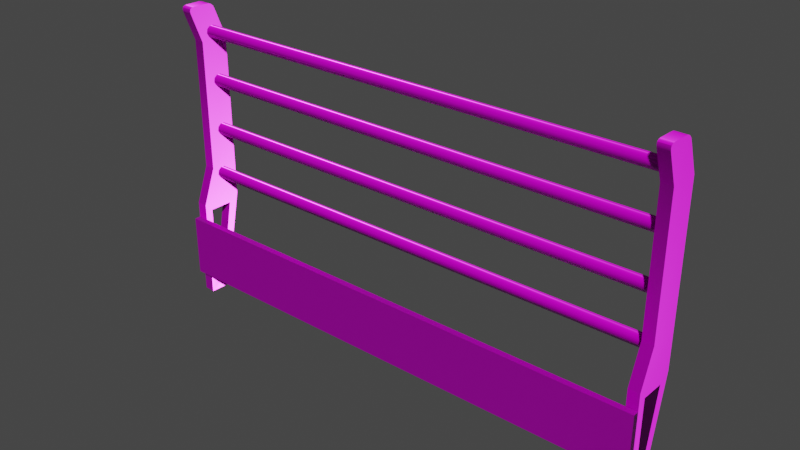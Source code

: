 # Source: Fence.blend  (saved by Blender 3.6.11; exported with 4.5.12 LTS)
import bpy
from mathutils import Matrix  # noqa: F401  (used for matrix-valued properties, if any)

bpy.ops.wm.read_factory_settings(use_empty=True)
scene = bpy.context.scene
scene.name = 'Scene'

# ---- collections
col_collection = bpy.data.collections.new('Collection'); scene.collection.children.link(col_collection)

# ---- images (referenced by path relative to the original .blend; pixels are not part of the script)
import os
ASSET_DIR = os.environ.get("B2B_ASSET_DIR", "")  # directory of the original .blend (textures are referenced by path, not embedded)
HERE = os.path.dirname(os.path.abspath(__file__))  # packed textures are extracted next to this script under _unpacked/

def load_image(name, relpath, width, height, colorspace="sRGB"):
    """Load a texture the original file referenced (path relative to the .blend, or extracted next to this script)."""
    p = next((c for c in (os.path.join(HERE, relpath), os.path.join(ASSET_DIR, relpath)) if relpath and os.path.exists(c)), "")
    if p:
        img = bpy.data.images.load(p, check_existing=True)
        img.name = name
    else:  # same state as the original file: an image datablock whose file is absent (Cycles renders it pink)
        img = bpy.data.images.new(name, width, height)
        img.source = "FILE"
        img.filepath = "//" + (relpath or name)
    img.colorspace_settings.name = colorspace
    return img
img_defaultmaterial_base_color_1001_png = load_image('DefaultMaterial_Base_color_1001.png', 'DefaultMaterial_Base_color_1001.png', 1024, 1024, 'sRGB')
img_defaultmaterial_normal_1001_png = load_image('DefaultMaterial_Normal_1001.png', 'DefaultMaterial_Normal_1001.png', 1024, 1024, 'Non-Color')
img_defaultmaterial_roughness_1001_png = load_image('DefaultMaterial_Roughness_1001.png', 'DefaultMaterial_Roughness_1001.png', 1024, 1024, 'Non-Color')
img_defaultmaterial_metallic_1001_png = load_image('DefaultMaterial_Metallic_1001.png', 'DefaultMaterial_Metallic_1001.png', 1024, 1024, 'Non-Color')

# ---- materials (node trees are filled in below, after node groups)
mat_fence = bpy.data.materials.new('Fence')
mat_fence.use_transparent_shadow = False

# ---- material node trees
mat_fence.use_nodes = True; mat_fence.node_tree.nodes.clear()
_N = mat_fence.node_tree.nodes; _L = mat_fence.node_tree.links
n0 = _N.new('ShaderNodeBsdfPrincipled'); n0.name = 'Principled BSDF'; n0.location = (10, 300)
n0.distribution = 'GGX'
n0.subsurface_method = 'RANDOM_WALK_SKIN'
n0.inputs[3].default_value = 1.45
n0.inputs[27].default_value = (0.0, 0.0, 0.0, 1.0)
n0.inputs[28].default_value = 1.0
n1 = _N.new('ShaderNodeOutputMaterial'); n1.name = 'Material Output'; n1.location = (300, 300)
n2 = _N.new('ShaderNodeNormalMap'); n2.name = 'Normal Map'; n2.location = (-300, -300)
n2.label = 'Normal/Map'
n3 = _N.new('ShaderNodeTexImage'); n3.name = 'Image Texture'; n3.location = (-300, 600)
n3.image = img_defaultmaterial_base_color_1001_png
n4 = _N.new('ShaderNodeTexImage'); n4.name = 'Image Texture.001'; n4.location = (-600, -900)
n4.image = img_defaultmaterial_normal_1001_png
n5 = _N.new('ShaderNodeTexImage'); n5.name = 'Image Texture.002'; n5.location = (-300, 300)
n5.image = img_defaultmaterial_roughness_1001_png
n6 = _N.new('ShaderNodeTexImage'); n6.name = 'Image Texture.003'; n6.location = (-300, 0)
n6.image = img_defaultmaterial_metallic_1001_png
_L.new(n0.outputs[0], n1.inputs[0])
_L.new(n2.outputs[0], n0.inputs[5])
_L.new(n3.outputs[0], n0.inputs[0])
_L.new(n4.outputs[0], n2.inputs[1])
_L.new(n5.outputs[0], n0.inputs[2])
_L.new(n6.outputs[0], n0.inputs[1])
n1.is_active_output = True

# ---- world
world_world = bpy.data.worlds.new('World'); scene.world = world_world
world_world.use_nodes = True; world_world.node_tree.nodes.clear()
_N = world_world.node_tree.nodes; _L = world_world.node_tree.links
n0 = _N.new('ShaderNodeOutputWorld'); n0.name = 'World Output'; n0.location = (300, 300)
n1 = _N.new('ShaderNodeBackground'); n1.name = 'Background'; n1.location = (10, 300)
n1.inputs[0].default_value = (0.05088, 0.05088, 0.05088, 1.0)
_L.new(n1.outputs[0], n0.inputs[0])
n0.is_active_output = True
world_world.color = (0.05088, 0.05088, 0.05088)
world_world.use_sun_shadow = False
world_world.sun_shadow_jitter_overblur = 0.0

# ---- meshes
me_mesh = bpy.data.meshes.new('Mesh')
me_mesh.from_pydata([(798.3, -50.89, -623.9), (835.0, -51.37, -623.9), (799.1, 18.44, -623.9), (835.9, 17.95, -623.9), (835.0, -51.37, -293.9), (798.3, -50.89, -293.9), (834.5, 86.18, -293.9), (797.7, 86.67, -293.9), (834.9, -25.77, -598.3), (835.8, -1.031, -598.3), (834.6, 51.65, -319.5), (835.1, -25.77, -319.5), (799.1, -0.5469, -598.3), (798.2, -25.29, -598.3), (798.3, -25.29, -319.5), (797.9, 52.13, -319.5), (797.4, -6.018, 257.3), (797.4, -6.018, -175.0), (834.1, -6.502, -175.0), (834.1, -6.502, 257.3), (834.5, 86.18, -175.0), (834.5, 86.18, 257.3), (797.7, 86.67, -175.0), (797.7, 86.67, 257.3), (-835.4, -84.84, -623.9), (-834.6, -15.51, -623.9), (-797.8, -15.99, -623.9), (-798.7, -85.32, -623.9), (-798.7, -85.32, -293.9), (-835.4, -84.84, -293.9), (-836.0, 52.72, -293.9), (-799.2, 52.24, -293.9), (-799.6, -40.45, -175.0), (-799.6, -40.45, 257.3), (-836.3, -39.96, 257.3), (-836.3, -39.96, -175.0), (-799.2, 52.24, -175.0), (-799.2, 52.24, 257.3), (-836.0, 52.72, -175.0), (-836.0, 52.72, 257.3), (-797.9, -34.98, -598.3), (-798.8, -59.72, -598.3), (-799.1, 17.71, -319.5), (-798.6, -59.72, -319.5), (-835.5, -59.23, -598.3), (-834.6, -34.49, -598.3), (-835.4, -59.23, -319.5), (-835.8, 18.19, -319.5), (798.3, -43.44, 371.0), (798.1, -43.11, 355.5), (798.2, -45.13, 364.5), (798.4, -28.85, 376.1), (798.3, -38.01, 374.9), (835.0, -43.92, 371.0), (835.1, -29.34, 376.1), (835.1, -38.49, 374.9), (834.9, -43.59, 355.5), (835.0, -45.62, 364.5), (835.4, 36.76, 371.0), (835.3, 48.22, 355.6), (835.3, 43.38, 364.6), (835.3, 18.25, 376.1), (835.4, 28.39, 374.9), (798.6, 37.25, 371.0), (798.6, 18.73, 376.1), (798.6, 28.87, 374.9), (798.5, 48.71, 355.6), (798.6, 43.86, 364.6), (-835.4, -77.38, 371.0), (-835.6, -77.05, 355.5), (-835.5, -79.08, 364.5), (-835.3, -62.8, 376.1), (-835.4, -71.95, 374.9), (-798.7, -77.86, 371.0), (-798.6, -63.28, 376.1), (-798.6, -72.44, 374.9), (-798.8, -77.54, 355.5), (-798.7, -79.56, 364.5), (-798.3, 2.816, 371.0), (-798.4, 14.28, 355.6), (-798.4, 9.428, 364.6), (-798.4, -15.7, 376.1), (-798.3, -5.559, 374.9), (-835.1, 3.299, 371.0), (-835.1, -15.21, 376.1), (-835.1, -5.076, 374.9), (-835.2, 14.76, 355.6), (-835.1, 9.912, 364.6), (800.2, 31.57, -219.0), (800.5, 18.71, -214.3), (800.6, 11.87, -202.5), (800.6, 14.25, -189.0), (800.4, 24.73, -180.2), (800.1, 38.4, -180.2), (799.9, 48.88, -189.0), (799.8, 51.26, -202.5), (800.0, 44.42, -214.3), (-799.4, -1.674, -219.0), (-799.2, -14.53, -214.3), (-799.0, -21.37, -202.5), (-799.1, -18.99, -189.0), (-799.3, -8.512, -180.2), (-799.6, 5.166, -180.2), (-799.8, 15.64, -189.0), (-799.8, 18.02, -202.5), (-799.7, 11.18, -214.3), (800.0, 45.17, -67.17), (800.2, 32.31, -62.49), (800.4, 25.47, -50.64), (800.3, 27.85, -37.17), (800.1, 38.33, -28.38), (799.8, 52.0, -28.38), (799.6, 62.48, -37.17), (799.5, 64.86, -50.64), (799.7, 58.02, -62.49), (-799.7, 11.93, -67.17), (-799.4, -0.9258, -62.49), (-799.3, -7.766, -50.64), (-799.3, -5.391, -37.17), (-799.6, 5.088, -28.38), (-799.8, 18.77, -28.38), (-800.1, 29.24, -37.17), (-800.1, 31.62, -50.64), (-800.0, 24.78, -62.49), (800.0, 45.17, 100.7), (800.2, 32.31, 105.4), (800.4, 25.47, 117.2), (800.3, 27.85, 130.7), (800.1, 38.33, 139.5), (799.8, 52.0, 139.5), (799.6, 62.48, 130.7), (799.5, 64.86, 117.2), (799.7, 58.02, 105.4), (-799.7, 11.93, 100.7), (-799.4, -0.9258, 105.4), (-799.3, -7.766, 117.2), (-799.3, -5.391, 130.7), (-799.6, 5.088, 139.5), (-799.8, 18.77, 139.5), (-800.1, 29.24, 130.7), (-800.1, 31.62, 117.2), (-800.0, 24.78, 105.4), (800.2, 31.57, 265.2), (800.5, 18.71, 269.9), (800.6, 11.87, 281.8), (800.6, 14.25, 295.2), (800.4, 24.73, 304.0), (800.1, 38.4, 304.0), (799.9, 48.88, 295.2), (799.8, 51.26, 281.8), (800.0, 44.42, 269.9), (-799.4, -1.674, 265.2), (-799.2, -14.53, 269.9), (-799.0, -21.37, 281.8), (-799.1, -18.99, 295.2), (-799.3, -8.512, 304.0), (-799.6, 5.166, 304.0), (-799.8, 15.64, 295.2), (-799.8, 18.02, 281.8), (-799.7, 11.18, 269.9), (836.0, -71.94, -549.6), (835.4, -51.95, -549.6), (-835.2, -105.4, -549.6), (-835.7, -85.45, -549.6), (836.0, -71.94, -347.3), (835.4, -51.95, -347.3), (-835.2, -105.4, -347.3), (-835.7, -85.45, -347.3)], [], [(0, 2, 3), (3, 1, 0), (51, 54, 61), (61, 64, 51), (1, 4, 5), (5, 0, 1), (2, 7, 6), (6, 3, 2), (19, 16, 17), (17, 18, 19), (21, 19, 18), (18, 20, 21), (23, 21, 20), (20, 22, 23), (16, 23, 22), (22, 17, 16), (1, 3, 9), (9, 8, 1), (3, 6, 10), (10, 9, 3), (6, 4, 11), (11, 10, 6), (4, 1, 8), (8, 11, 4), (2, 0, 13), (13, 12, 2), (0, 5, 14), (14, 13, 0), (5, 7, 15), (15, 14, 5), (7, 2, 12), (12, 15, 7), (8, 9, 12), (12, 13, 8), (9, 10, 15), (15, 12, 9), (10, 11, 14), (14, 15, 10), (11, 8, 13), (13, 14, 11), (19, 56, 49), (49, 16, 19), (5, 4, 18), (18, 17, 5), (59, 60, 58), (58, 62, 61), (61, 54, 55), (58, 61, 55), (55, 53, 57), (58, 55, 57), (57, 56, 19), (58, 57, 19), (59, 58, 19), (21, 59, 19), (4, 6, 20), (20, 18, 4), (66, 59, 21), (21, 23, 66), (6, 7, 22), (22, 20, 6), (49, 50, 48), (48, 52, 51), (51, 64, 65), (48, 51, 65), (65, 63, 67), (48, 65, 67), (67, 66, 23), (48, 67, 23), (49, 48, 23), (16, 49, 23), (7, 5, 17), (17, 22, 7), (24, 25, 26), (26, 27, 24), (71, 74, 81), (81, 84, 71), (27, 28, 29), (29, 24, 27), (25, 30, 31), (31, 26, 25), (33, 34, 35), (35, 32, 33), (37, 33, 32), (32, 36, 37), (39, 37, 36), (36, 38, 39), (34, 39, 38), (38, 35, 34), (27, 26, 40), (40, 41, 27), (26, 31, 42), (42, 40, 26), (31, 28, 43), (43, 42, 31), (28, 27, 41), (41, 43, 28), (25, 24, 44), (44, 45, 25), (24, 29, 46), (46, 44, 24), (29, 30, 47), (47, 46, 29), (30, 25, 45), (45, 47, 30), (41, 40, 45), (45, 44, 41), (40, 42, 47), (47, 45, 40), (42, 43, 46), (46, 47, 42), (43, 41, 44), (44, 46, 43), (33, 76, 69), (69, 34, 33), (29, 28, 32), (32, 35, 29), (79, 80, 78), (78, 82, 81), (81, 74, 75), (78, 81, 75), (75, 73, 77), (78, 75, 77), (77, 76, 33), (78, 77, 33), (79, 78, 33), (37, 79, 33), (28, 31, 36), (36, 32, 28), (86, 79, 37), (37, 39, 86), (31, 30, 38), (38, 36, 31), (69, 70, 68), (68, 72, 71), (71, 84, 85), (68, 71, 85), (85, 83, 87), (68, 85, 87), (87, 86, 39), (68, 87, 39), (69, 68, 39), (34, 69, 39), (30, 29, 35), (35, 38, 30), (54, 51, 52), (52, 55, 54), (55, 52, 48), (48, 53, 55), (64, 61, 62), (62, 65, 64), (65, 62, 58), (58, 63, 65), (49, 56, 57), (57, 50, 49), (50, 57, 53), (53, 48, 50), (59, 66, 67), (67, 60, 59), (60, 67, 63), (63, 58, 60), (74, 71, 72), (72, 75, 74), (75, 72, 68), (68, 73, 75), (84, 81, 82), (82, 85, 84), (85, 82, 78), (78, 83, 85), (69, 76, 77), (77, 70, 69), (70, 77, 73), (73, 68, 70), (79, 86, 87), (87, 80, 79), (80, 87, 83), (83, 78, 80), (95, 94, 93), (93, 92, 91), (91, 90, 89), (93, 91, 89), (95, 93, 89), (95, 89, 88), (96, 95, 88), (88, 89, 98), (98, 97, 88), (89, 90, 99), (99, 98, 89), (90, 91, 100), (100, 99, 90), (91, 92, 101), (101, 100, 91), (92, 93, 102), (102, 101, 92), (93, 94, 103), (103, 102, 93), (94, 95, 104), (104, 103, 94), (95, 96, 105), (105, 104, 95), (96, 88, 97), (97, 105, 96), (97, 98, 99), (99, 100, 101), (101, 102, 103), (99, 101, 103), (97, 99, 103), (97, 103, 104), (105, 97, 104), (113, 112, 111), (111, 110, 109), (109, 108, 107), (111, 109, 107), (113, 111, 107), (113, 107, 106), (114, 113, 106), (106, 107, 116), (116, 115, 106), (107, 108, 117), (117, 116, 107), (108, 109, 118), (118, 117, 108), (109, 110, 119), (119, 118, 109), (110, 111, 120), (120, 119, 110), (111, 112, 121), (121, 120, 111), (112, 113, 122), (122, 121, 112), (113, 114, 123), (123, 122, 113), (114, 106, 115), (115, 123, 114), (115, 116, 117), (117, 118, 119), (119, 120, 121), (117, 119, 121), (115, 117, 121), (115, 121, 122), (123, 115, 122), (131, 130, 129), (129, 128, 127), (127, 126, 125), (129, 127, 125), (131, 129, 125), (131, 125, 124), (132, 131, 124), (124, 125, 134), (134, 133, 124), (125, 126, 135), (135, 134, 125), (126, 127, 136), (136, 135, 126), (127, 128, 137), (137, 136, 127), (128, 129, 138), (138, 137, 128), (129, 130, 139), (139, 138, 129), (130, 131, 140), (140, 139, 130), (131, 132, 141), (141, 140, 131), (132, 124, 133), (133, 141, 132), (133, 134, 135), (135, 136, 137), (137, 138, 139), (135, 137, 139), (133, 135, 139), (133, 139, 140), (141, 133, 140), (149, 148, 147), (147, 146, 145), (145, 144, 143), (147, 145, 143), (149, 147, 143), (149, 143, 142), (150, 149, 142), (142, 143, 152), (152, 151, 142), (143, 144, 153), (153, 152, 143), (144, 145, 154), (154, 153, 144), (145, 146, 155), (155, 154, 145), (146, 147, 156), (156, 155, 146), (147, 148, 157), (157, 156, 147), (148, 149, 158), (158, 157, 148), (149, 150, 159), (159, 158, 149), (150, 142, 151), (151, 159, 150), (151, 152, 153), (153, 154, 155), (155, 156, 157), (153, 155, 157), (151, 153, 157), (151, 157, 158), (159, 151, 158), (160, 162, 163), (163, 161, 160), (164, 165, 167), (167, 166, 164), (160, 161, 165), (165, 164, 160), (161, 163, 167), (167, 165, 161), (163, 162, 166), (166, 167, 163), (162, 160, 164), (164, 166, 162)])
me_mesh.polygons.foreach_set('use_smooth', [True] * 316)
_k = set([(0, 1), (0, 2), (0, 5), (1, 3), (1, 4), (2, 3), (2, 7), (3, 6), (4, 18), (5, 17), (6, 20), (7, 22), (8, 9), (8, 11), (8, 13), (9, 10), (9, 12), (10, 11), (10, 15), (11, 14), (12, 13), (12, 15), (13, 14), (14, 15), (16, 17), (16, 49), (18, 19), (19, 56), (20, 21), (21, 59), (22, 23), (23, 66), (24, 25), (24, 27), (24, 29), (25, 26), (25, 30), (26, 27), (26, 31), (27, 28), (28, 32), (29, 35), (30, 38), (31, 36), (32, 33), (33, 76), (34, 35), (34, 69), (36, 37), (37, 79), (38, 39), (39, 86), (40, 41), (40, 42), (40, 45), (41, 43), (41, 44), (42, 43), (42, 47), (43, 46), (44, 45), (44, 46), (45, 47), (46, 47), (48, 50), (48, 52), (48, 53), (49, 50), (51, 52), (51, 64), (53, 55), (53, 57), (54, 55), (54, 61), (56, 57), (58, 60), (58, 62), (59, 60), (61, 62), (63, 65), (63, 67), (64, 65), (66, 67), (68, 70), (68, 72), (68, 73), (69, 70), (71, 72), (71, 84), (73, 75), (73, 77), (74, 75), (74, 81), (76, 77), (78, 80), (78, 82), (79, 80), (81, 82), (83, 85), (83, 87), (84, 85), (86, 87), (88, 89), (88, 96), (89, 90), (90, 91), (91, 92), (92, 93), (93, 94), (94, 95), (95, 96), (97, 98), (97, 105), (98, 99), (99, 100), (100, 101), (101, 102), (102, 103), (103, 104), (104, 105), (106, 107), (106, 114), (107, 108), (108, 109), (109, 110), (110, 111), (111, 112), (112, 113), (113, 114), (115, 116), (115, 123), (116, 117), (117, 118), (118, 119), (119, 120), (120, 121), (121, 122), (122, 123), (124, 125), (124, 132), (125, 126), (126, 127), (127, 128), (128, 129), (129, 130), (130, 131), (131, 132), (133, 134), (133, 141), (134, 135), (135, 136), (136, 137), (137, 138), (138, 139), (139, 140), (140, 141), (142, 143), (142, 150), (143, 144), (144, 145), (145, 146), (146, 147), (147, 148), (148, 149), (149, 150), (151, 152), (151, 159), (152, 153), (153, 154), (154, 155), (155, 156), (156, 157), (157, 158), (158, 159), (160, 161), (160, 162), (160, 164), (161, 163), (161, 165), (162, 163), (162, 166), (163, 167), (164, 165), (164, 166), (165, 167), (166, 167)])
me_mesh.attributes.new('sharp_edge', 'BOOLEAN', 'EDGE').data.foreach_set('value', [ (min(e.vertices), max(e.vertices)) in _k for e in me_mesh.edges])
_uv = me_mesh.uv_layers.new(name='UVChannel_1')
_uv.uv.foreach_set('vector', [0.02497, 0.8463, 0.02539, 0.8121, 0.04351, 0.8124, 0.04351, 0.8124, 0.04309, 0.8466, 0.02497, 0.8463, 0.9223, 0.2364, 0.9407, 0.2362, 0.9408, 0.26, 0.9408, 0.26, 0.9224, 0.2603, 0.9223, 0.2364, 0.9941, 0.004579, 0.9941, 0.1694, 0.9758, 0.1694, 0.9758, 0.1694, 0.9758, 0.004579, 0.9941, 0.004579, 0.5393, 0.5246, 0.3744, 0.5253, 0.3744, 0.507, 0.3744, 0.507, 0.5393, 0.5062, 0.5393, 0.5246, 0.9936, 0.4447, 0.9753, 0.4447, 0.9753, 0.2288, 0.9753, 0.2288, 0.9936, 0.2288, 0.9936, 0.4447, 0.8733, 0.05914, 0.919, 0.05914, 0.919, 0.2723, 0.919, 0.2723, 0.8733, 0.2723, 0.8733, 0.05914, 0.09899, 0.5253, 0.09899, 0.507, 0.315, 0.507, 0.315, 0.507, 0.315, 0.5253, 0.09899, 0.5253, 0.7935, 0.5649, 0.8392, 0.5649, 0.8392, 0.7781, 0.8392, 0.7781, 0.7935, 0.7781, 0.7935, 0.5649, 0.9412, 0.4938, 0.907, 0.4938, 0.9163, 0.4811, 0.9163, 0.4811, 0.9285, 0.4811, 0.9412, 0.4938, 0.907, 0.4938, 0.8733, 0.331, 0.8904, 0.3436, 0.8904, 0.3436, 0.9163, 0.4811, 0.907, 0.4938, 0.8733, 0.331, 0.9412, 0.331, 0.9285, 0.3436, 0.9285, 0.3436, 0.8904, 0.3436, 0.8733, 0.331, 0.9412, 0.331, 0.9412, 0.4938, 0.9285, 0.4811, 0.9285, 0.4811, 0.9285, 0.3436, 0.9412, 0.331, 0.8055, 0.9995, 0.7714, 0.9995, 0.784, 0.9869, 0.784, 0.9869, 0.7962, 0.9869, 0.8055, 0.9995, 0.7714, 0.9995, 0.7714, 0.8367, 0.784, 0.8494, 0.784, 0.8494, 0.784, 0.9869, 0.7714, 0.9995, 0.7714, 0.8367, 0.8392, 0.8367, 0.8222, 0.8494, 0.8222, 0.8494, 0.784, 0.8494, 0.7714, 0.8367, 0.8392, 0.8367, 0.8055, 0.9995, 0.7962, 0.9869, 0.7962, 0.9869, 0.8222, 0.8494, 0.8392, 0.8367, 0.1312, 0.9934, 0.119, 0.9939, 0.1188, 0.9757, 0.1188, 0.9757, 0.131, 0.9753, 0.1312, 0.9934, 0.185, 0.5661, 0.04536, 0.5654, 0.04536, 0.547, 0.04536, 0.547, 0.185, 0.5477, 0.185, 0.5661, 0.2345, 0.5652, 0.1963, 0.5654, 0.1965, 0.5473, 0.1965, 0.5473, 0.2347, 0.547, 0.2345, 0.5652, 0.02497, 0.9945, 0.02505, 0.857, 0.04317, 0.857, 0.04317, 0.857, 0.04309, 0.9945, 0.02497, 0.9945, 0.9936, 0.4447, 0.994, 0.4938, 0.9757, 0.4938, 0.9757, 0.4938, 0.9753, 0.4447, 0.9936, 0.4447, 0.9758, 0.1694, 0.9941, 0.1694, 0.9936, 0.2288, 0.9936, 0.2288, 0.9753, 0.2288, 0.9758, 0.1694, 0.892, 0.01064, 0.8944, 0.006204, 0.8977, 0.003035, 0.8977, 0.003035, 0.9018, 0.001134, 0.9068, 0.0005001, 0.9068, 0.0005001, 0.9303, 0.0005001, 0.9348, 0.001136, 0.8977, 0.003035, 0.9068, 0.0005001, 0.9348, 0.001136, 0.9348, 0.001136, 0.9375, 0.003043, 0.9383, 0.006221, 0.8977, 0.003035, 0.9348, 0.001136, 0.9383, 0.006221, 0.9383, 0.006221, 0.9373, 0.01067, 0.919, 0.05914, 0.8977, 0.003035, 0.9383, 0.006221, 0.919, 0.05914, 0.892, 0.01064, 0.8977, 0.003035, 0.919, 0.05914, 0.8733, 0.05914, 0.892, 0.01064, 0.919, 0.05914, 0.9412, 0.331, 0.8733, 0.331, 0.8733, 0.2723, 0.8733, 0.2723, 0.919, 0.2723, 0.9412, 0.331, 0.04986, 0.5249, 0.04986, 0.5066, 0.09899, 0.507, 0.09899, 0.507, 0.09899, 0.5253, 0.04986, 0.5249, 0.3744, 0.507, 0.3744, 0.5253, 0.315, 0.5253, 0.315, 0.5253, 0.315, 0.507, 0.3744, 0.507, 0.7752, 0.5164, 0.7742, 0.512, 0.775, 0.5088, 0.775, 0.5088, 0.7777, 0.5069, 0.7822, 0.5062, 0.7822, 0.5062, 0.8057, 0.5062, 0.8107, 0.5069, 0.775, 0.5088, 0.7822, 0.5062, 0.8107, 0.5069, 0.8107, 0.5069, 0.8148, 0.5088, 0.8181, 0.512, 0.775, 0.5088, 0.8107, 0.5069, 0.8181, 0.512, 0.8181, 0.512, 0.8205, 0.5164, 0.8392, 0.5649, 0.775, 0.5088, 0.8181, 0.512, 0.8392, 0.5649, 0.7752, 0.5164, 0.775, 0.5088, 0.8392, 0.5649, 0.7935, 0.5649, 0.7752, 0.5164, 0.8392, 0.5649, 0.8392, 0.8367, 0.7714, 0.8367, 0.7935, 0.7781, 0.7935, 0.7781, 0.8392, 0.7781, 0.8392, 0.8367, 0.2455, 0.547, 0.2796, 0.5474, 0.2794, 0.5656, 0.2794, 0.5656, 0.2452, 0.5652, 0.2455, 0.547, 0.07805, 0.9584, 0.09646, 0.9581, 0.09656, 0.982, 0.09656, 0.982, 0.07815, 0.9822, 0.07805, 0.9584, 0.9656, 0.004579, 0.9656, 0.1694, 0.9472, 0.1694, 0.9472, 0.1694, 0.9472, 0.004579, 0.9656, 0.004579, 0.5393, 0.545, 0.3744, 0.5457, 0.3744, 0.5273, 0.3744, 0.5273, 0.5393, 0.5266, 0.5393, 0.545, 0.9651, 0.4447, 0.9467, 0.4447, 0.9467, 0.2288, 0.9467, 0.2288, 0.9651, 0.2288, 0.9651, 0.4447, 0.8488, 0.5567, 0.8946, 0.5567, 0.8946, 0.7699, 0.8946, 0.7699, 0.8488, 0.7699, 0.8488, 0.5567, 0.09899, 0.5457, 0.09899, 0.5273, 0.315, 0.5273, 0.315, 0.5273, 0.315, 0.5457, 0.09899, 0.5457, 0.9721, 0.9409, 0.9263, 0.9409, 0.9263, 0.7277, 0.9263, 0.7277, 0.9721, 0.7277, 0.9721, 0.9409, 0.9167, 0.9913, 0.8825, 0.9913, 0.8919, 0.9787, 0.8919, 0.9787, 0.9041, 0.9787, 0.9167, 0.9913, 0.8825, 0.9913, 0.8488, 0.8286, 0.8659, 0.8412, 0.8659, 0.8412, 0.8919, 0.9787, 0.8825, 0.9913, 0.8488, 0.8286, 0.9167, 0.8286, 0.9041, 0.8412, 0.9041, 0.8412, 0.8659, 0.8412, 0.8488, 0.8286, 0.9167, 0.8286, 0.9167, 0.9913, 0.9041, 0.9787, 0.9041, 0.9787, 0.9041, 0.8412, 0.9167, 0.8286, 0.96, 0.5062, 0.9942, 0.5062, 0.9816, 0.5189, 0.9816, 0.5189, 0.9694, 0.5189, 0.96, 0.5062, 0.9942, 0.5062, 0.9942, 0.669, 0.9816, 0.6564, 0.9816, 0.6564, 0.9816, 0.5189, 0.9942, 0.5062, 0.9942, 0.669, 0.9263, 0.669, 0.9434, 0.6564, 0.9434, 0.6564, 0.9816, 0.6564, 0.9942, 0.669, 0.9263, 0.669, 0.96, 0.5062, 0.9694, 0.5189, 0.9694, 0.5189, 0.9434, 0.6564, 0.9263, 0.669, 0.0782, 0.8547, 0.066, 0.8552, 0.06576, 0.8371, 0.06576, 0.8371, 0.07796, 0.8366, 0.0782, 0.8547, 0.9413, 0.05352, 0.9407, 0.1932, 0.9223, 0.1932, 0.9223, 0.1932, 0.9229, 0.05352, 0.9413, 0.05352, 0.09612, 0.9021, 0.09635, 0.9403, 0.07823, 0.9401, 0.07823, 0.9401, 0.07799, 0.9019, 0.09612, 0.9021, 0.04536, 0.9945, 0.04544, 0.857, 0.06356, 0.857, 0.06356, 0.857, 0.06349, 0.9945, 0.04536, 0.9945, 0.9651, 0.4447, 0.9655, 0.4938, 0.9471, 0.4938, 0.9471, 0.4938, 0.9467, 0.4447, 0.9651, 0.4447, 0.9472, 0.1694, 0.9656, 0.1694, 0.9651, 0.2288, 0.9651, 0.2288, 0.9467, 0.2288, 0.9472, 0.1694, 0.8676, 0.5082, 0.87, 0.5038, 0.8732, 0.5006, 0.8732, 0.5006, 0.8774, 0.4987, 0.8824, 0.4981, 0.8824, 0.4981, 0.9058, 0.4981, 0.9103, 0.4987, 0.8732, 0.5006, 0.8824, 0.4981, 0.9103, 0.4987, 0.9103, 0.4987, 0.913, 0.5006, 0.9139, 0.5038, 0.8732, 0.5006, 0.9103, 0.4987, 0.9139, 0.5038, 0.9139, 0.5038, 0.9129, 0.5083, 0.8946, 0.5567, 0.8732, 0.5006, 0.9139, 0.5038, 0.8946, 0.5567, 0.8676, 0.5082, 0.8732, 0.5006, 0.8946, 0.5567, 0.8488, 0.5567, 0.8676, 0.5082, 0.8946, 0.5567, 0.9167, 0.8286, 0.8488, 0.8286, 0.8488, 0.7699, 0.8488, 0.7699, 0.8946, 0.7699, 0.9167, 0.8286, 0.04986, 0.5453, 0.04986, 0.527, 0.09899, 0.5273, 0.09899, 0.5273, 0.09899, 0.5457, 0.04986, 0.5453, 0.3744, 0.5273, 0.3744, 0.5457, 0.315, 0.5457, 0.315, 0.5457, 0.315, 0.5273, 0.3744, 0.5273, 0.9904, 0.9893, 0.9914, 0.9938, 0.9905, 0.997, 0.9905, 0.997, 0.9878, 0.9989, 0.9833, 0.9995, 0.9833, 0.9995, 0.9598, 0.9995, 0.9548, 0.9989, 0.9905, 0.997, 0.9833, 0.9995, 0.9548, 0.9989, 0.9548, 0.9989, 0.9507, 0.997, 0.9475, 0.9938, 0.9905, 0.997, 0.9548, 0.9989, 0.9475, 0.9938, 0.9475, 0.9938, 0.9451, 0.9894, 0.9263, 0.9409, 0.9905, 0.997, 0.9475, 0.9938, 0.9263, 0.9409, 0.9904, 0.9893, 0.9905, 0.997, 0.9263, 0.9409, 0.9721, 0.9409, 0.9904, 0.9893, 0.9263, 0.9409, 0.9263, 0.669, 0.9942, 0.669, 0.9721, 0.7277, 0.9721, 0.7277, 0.9263, 0.7277, 0.9263, 0.669, 0.9407, 0.2362, 0.9223, 0.2364, 0.9223, 0.2319, 0.9223, 0.2319, 0.9407, 0.2316, 0.9407, 0.2362, 0.9407, 0.2316, 0.9223, 0.2319, 0.9223, 0.2291, 0.9223, 0.2291, 0.9407, 0.2289, 0.9407, 0.2316, 0.9224, 0.2603, 0.9408, 0.26, 0.9408, 0.2651, 0.9408, 0.2651, 0.9224, 0.2654, 0.9224, 0.2603, 0.9224, 0.2654, 0.9408, 0.2651, 0.9408, 0.2693, 0.9408, 0.2693, 0.9224, 0.2696, 0.9224, 0.2654, 0.9757, 0.4938, 0.994, 0.4938, 0.9941, 0.4983, 0.9941, 0.4983, 0.9757, 0.4983, 0.9757, 0.4938, 0.9757, 0.4983, 0.9941, 0.4983, 0.9941, 0.5015, 0.9941, 0.5015, 0.9757, 0.5015, 0.9757, 0.4983, 0.04986, 0.5066, 0.04986, 0.5249, 0.04536, 0.5249, 0.04536, 0.5249, 0.04536, 0.5065, 0.04986, 0.5066, 0.9408, 0.2726, 0.9224, 0.2729, 0.9224, 0.2696, 0.9224, 0.2696, 0.9408, 0.2693, 0.9408, 0.2726, 0.09646, 0.9581, 0.07805, 0.9584, 0.07802, 0.9538, 0.07802, 0.9538, 0.09643, 0.9535, 0.09646, 0.9581, 0.09643, 0.9535, 0.07802, 0.9538, 0.07799, 0.9511, 0.07799, 0.9511, 0.0964, 0.9508, 0.09643, 0.9535, 0.07815, 0.9822, 0.09656, 0.982, 0.09657, 0.987, 0.09657, 0.987, 0.07816, 0.9873, 0.07815, 0.9822, 0.07816, 0.9873, 0.09657, 0.987, 0.09657, 0.9912, 0.09657, 0.9912, 0.07816, 0.9915, 0.07816, 0.9873, 0.9471, 0.4938, 0.9655, 0.4938, 0.9655, 0.4983, 0.9655, 0.4983, 0.9472, 0.4983, 0.9471, 0.4938, 0.9472, 0.4983, 0.9655, 0.4983, 0.9655, 0.5015, 0.9655, 0.5015, 0.9472, 0.5015, 0.9472, 0.4983, 0.04986, 0.527, 0.04986, 0.5453, 0.04536, 0.5453, 0.04536, 0.5453, 0.04536, 0.5269, 0.04986, 0.527, 0.09655, 0.9945, 0.07814, 0.9948, 0.07816, 0.9915, 0.07816, 0.9915, 0.09657, 0.9912, 0.09655, 0.9945, 0.3381, 0.5552, 0.3369, 0.5618, 0.3317, 0.5662, 0.3317, 0.5662, 0.325, 0.5662, 0.3198, 0.5618, 0.3198, 0.5618, 0.3186, 0.5552, 0.322, 0.5493, 0.3317, 0.5662, 0.3198, 0.5618, 0.322, 0.5493, 0.3381, 0.5552, 0.3317, 0.5662, 0.322, 0.5493, 0.3381, 0.5552, 0.322, 0.5493, 0.3283, 0.547, 0.3347, 0.5493, 0.3381, 0.5552, 0.3283, 0.547, 0.835, 0.4666, 0.8349, 0.473, 0.04536, 0.4618, 0.04536, 0.4618, 0.04545, 0.4555, 0.835, 0.4666, 0.8351, 0.4002, 0.8351, 0.4061, 0.04543, 0.4061, 0.04543, 0.4061, 0.04536, 0.4002, 0.8351, 0.4002, 0.8351, 0.4061, 0.8351, 0.4127, 0.04541, 0.4127, 0.04541, 0.4127, 0.04543, 0.4061, 0.8351, 0.4061, 0.8358, 0.282, 0.8357, 0.2872, 0.04561, 0.2708, 0.04561, 0.2708, 0.04572, 0.2656, 0.8358, 0.282, 0.8357, 0.2872, 0.8355, 0.294, 0.04547, 0.2775, 0.04547, 0.2775, 0.04561, 0.2708, 0.8357, 0.2872, 0.8355, 0.294, 0.8354, 0.2991, 0.04536, 0.2827, 0.04536, 0.2827, 0.04547, 0.2775, 0.8355, 0.294, 0.04541, 0.3638, 0.04543, 0.3571, 0.8351, 0.3571, 0.8351, 0.3571, 0.8351, 0.3638, 0.04541, 0.3638, 0.04543, 0.3571, 0.04536, 0.3513, 0.8351, 0.3513, 0.8351, 0.3513, 0.8351, 0.3571, 0.04543, 0.3571, 0.8351, 0.4603, 0.835, 0.4666, 0.04545, 0.4555, 0.04545, 0.4555, 0.04554, 0.4491, 0.8351, 0.4603, 0.1081, 0.9182, 0.1144, 0.9205, 0.1178, 0.9263, 0.1178, 0.9263, 0.1166, 0.933, 0.1115, 0.9373, 0.1115, 0.9373, 0.1047, 0.9373, 0.09956, 0.933, 0.1178, 0.9263, 0.1115, 0.9373, 0.09956, 0.933, 0.1081, 0.9182, 0.1178, 0.9263, 0.09956, 0.933, 0.1081, 0.9182, 0.09956, 0.933, 0.09839, 0.9263, 0.1018, 0.9205, 0.1081, 0.9182, 0.09839, 0.9263, 0.3095, 0.5552, 0.3083, 0.5618, 0.3032, 0.5662, 0.3032, 0.5662, 0.2964, 0.5662, 0.2913, 0.5618, 0.2913, 0.5618, 0.2901, 0.5552, 0.2935, 0.5493, 0.3032, 0.5662, 0.2913, 0.5618, 0.2935, 0.5493, 0.3095, 0.5552, 0.3032, 0.5662, 0.2935, 0.5493, 0.3095, 0.5552, 0.2935, 0.5493, 0.2998, 0.547, 0.3061, 0.5493, 0.3095, 0.5552, 0.2998, 0.547, 0.835, 0.483, 0.8349, 0.4893, 0.04536, 0.4781, 0.04536, 0.4781, 0.04545, 0.4718, 0.835, 0.483, 0.8351, 0.3676, 0.8351, 0.3734, 0.04543, 0.3734, 0.04543, 0.3734, 0.04536, 0.3676, 0.8351, 0.3676, 0.8351, 0.3734, 0.8351, 0.3801, 0.04541, 0.3801, 0.04541, 0.3801, 0.04543, 0.3734, 0.8351, 0.3734, 0.8358, 0.2208, 0.8357, 0.226, 0.04561, 0.2096, 0.04561, 0.2096, 0.04572, 0.2044, 0.8358, 0.2208, 0.8357, 0.226, 0.8355, 0.2328, 0.04547, 0.2164, 0.04547, 0.2164, 0.04561, 0.2096, 0.8357, 0.226, 0.8355, 0.2328, 0.8354, 0.238, 0.04536, 0.2215, 0.04536, 0.2215, 0.04547, 0.2164, 0.8355, 0.2328, 0.04541, 0.3474, 0.04543, 0.3408, 0.8351, 0.3408, 0.8351, 0.3408, 0.8351, 0.3474, 0.04541, 0.3474, 0.04543, 0.3408, 0.04536, 0.3349, 0.8351, 0.3349, 0.8351, 0.3349, 0.8351, 0.3408, 0.04543, 0.3408, 0.8351, 0.4766, 0.835, 0.483, 0.04545, 0.4718, 0.04545, 0.4718, 0.04554, 0.4655, 0.8351, 0.4766, 0.05508, 0.8285, 0.06142, 0.8308, 0.06479, 0.8366, 0.06479, 0.8366, 0.06362, 0.8433, 0.05845, 0.8476, 0.05845, 0.8476, 0.0517, 0.8476, 0.04654, 0.8433, 0.06479, 0.8366, 0.05845, 0.8476, 0.04654, 0.8433, 0.05508, 0.8285, 0.06479, 0.8366, 0.04654, 0.8433, 0.05508, 0.8285, 0.04654, 0.8433, 0.04536, 0.8366, 0.04874, 0.8308, 0.05508, 0.8285, 0.04536, 0.8366, 0.1178, 0.9834, 0.1166, 0.9901, 0.1115, 0.9944, 0.1115, 0.9944, 0.1047, 0.9944, 0.09956, 0.9901, 0.09956, 0.9901, 0.09839, 0.9834, 0.1018, 0.9776, 0.1115, 0.9944, 0.09956, 0.9901, 0.1018, 0.9776, 0.1178, 0.9834, 0.1115, 0.9944, 0.1018, 0.9776, 0.1178, 0.9834, 0.1018, 0.9776, 0.1081, 0.9753, 0.1144, 0.9776, 0.1178, 0.9834, 0.1081, 0.9753, 0.835, 0.4503, 0.8349, 0.4567, 0.04536, 0.4455, 0.04536, 0.4455, 0.04545, 0.4392, 0.835, 0.4503, 0.8351, 0.3023, 0.8351, 0.3082, 0.04543, 0.3082, 0.04543, 0.3082, 0.04536, 0.3023, 0.8351, 0.3023, 0.8351, 0.3082, 0.8351, 0.3148, 0.04541, 0.3148, 0.04541, 0.3148, 0.04543, 0.3082, 0.8351, 0.3082, 0.8358, 0.2412, 0.8357, 0.2464, 0.04561, 0.23, 0.04561, 0.23, 0.04572, 0.2248, 0.8358, 0.2412, 0.8357, 0.2464, 0.8355, 0.2532, 0.04547, 0.2368, 0.04547, 0.2368, 0.04561, 0.23, 0.8357, 0.2464, 0.8355, 0.2532, 0.8354, 0.2583, 0.04536, 0.2419, 0.04536, 0.2419, 0.04547, 0.2368, 0.8355, 0.2532, 0.04541, 0.429, 0.04543, 0.4224, 0.8351, 0.4224, 0.8351, 0.4224, 0.8351, 0.429, 0.04541, 0.429, 0.04543, 0.4224, 0.04536, 0.4165, 0.8351, 0.4165, 0.8351, 0.4165, 0.8351, 0.4224, 0.04543, 0.4224, 0.8351, 0.444, 0.835, 0.4503, 0.04545, 0.4392, 0.04545, 0.4392, 0.04554, 0.4328, 0.8351, 0.444, 0.1081, 0.9467, 0.1144, 0.949, 0.1178, 0.9549, 0.1178, 0.9549, 0.1166, 0.9615, 0.1115, 0.9659, 0.1115, 0.9659, 0.1047, 0.9659, 0.09956, 0.9615, 0.1178, 0.9549, 0.1115, 0.9659, 0.09956, 0.9615, 0.1081, 0.9467, 0.1178, 0.9549, 0.09956, 0.9615, 0.1081, 0.9467, 0.09956, 0.9615, 0.09839, 0.9549, 0.1018, 0.949, 0.1081, 0.9467, 0.09839, 0.9549, 0.08519, 0.8733, 0.08401, 0.88, 0.07885, 0.8843, 0.07885, 0.8843, 0.0721, 0.8843, 0.06693, 0.88, 0.06693, 0.88, 0.06576, 0.8733, 0.06913, 0.8675, 0.07885, 0.8843, 0.06693, 0.88, 0.06913, 0.8675, 0.08519, 0.8733, 0.07885, 0.8843, 0.06913, 0.8675, 0.08519, 0.8733, 0.06913, 0.8675, 0.07547, 0.8652, 0.08181, 0.8675, 0.08519, 0.8733, 0.07547, 0.8652, 0.835, 0.4993, 0.8349, 0.5056, 0.04536, 0.4945, 0.04536, 0.4945, 0.04545, 0.4881, 0.835, 0.4993, 0.8351, 0.3186, 0.8351, 0.3245, 0.04543, 0.3245, 0.04543, 0.3245, 0.04536, 0.3186, 0.8351, 0.3186, 0.8351, 0.3245, 0.8351, 0.3311, 0.04541, 0.3311, 0.04541, 0.3311, 0.04543, 0.3245, 0.8351, 0.3245, 0.8358, 0.2616, 0.8357, 0.2668, 0.04561, 0.2504, 0.04561, 0.2504, 0.04572, 0.2452, 0.8358, 0.2616, 0.8357, 0.2668, 0.8355, 0.2736, 0.04547, 0.2571, 0.04547, 0.2571, 0.04561, 0.2504, 0.8357, 0.2668, 0.8355, 0.2736, 0.8354, 0.2787, 0.04536, 0.2623, 0.04536, 0.2623, 0.04547, 0.2571, 0.8355, 0.2736, 0.04541, 0.3964, 0.04543, 0.3897, 0.8351, 0.3897, 0.8351, 0.3897, 0.8351, 0.3964, 0.04541, 0.3964, 0.04543, 0.3897, 0.04536, 0.3839, 0.8351, 0.3839, 0.8351, 0.3839, 0.8351, 0.3897, 0.04543, 0.3897, 0.8351, 0.4929, 0.835, 0.4993, 0.04545, 0.4881, 0.04545, 0.4881, 0.04554, 0.4818, 0.8351, 0.4929, 0.3663, 0.5567, 0.364, 0.5631, 0.3582, 0.5665, 0.3582, 0.5665, 0.3515, 0.5653, 0.3472, 0.5601, 0.3472, 0.5601, 0.3472, 0.5534, 0.3515, 0.5482, 0.3582, 0.5665, 0.3472, 0.5601, 0.3515, 0.5482, 0.3663, 0.5567, 0.3582, 0.5665, 0.3515, 0.5482, 0.3663, 0.5567, 0.3515, 0.5482, 0.3582, 0.547, 0.364, 0.5504, 0.3663, 0.5567, 0.3582, 0.547, 0.01274, 0.9268, 0.02499, 0.1025, 0.03485, 0.1026, 0.03485, 0.1026, 0.0226, 0.9269, 0.01274, 0.9268, 0.01036, 0.8291, 0.0005, 0.8289, 0.01702, 0.004579, 0.01702, 0.004579, 0.02688, 0.004836, 0.01036, 0.8291, 0.06576, 0.8937, 0.07562, 0.8937, 0.07562, 0.9935, 0.07562, 0.9935, 0.06576, 0.9935, 0.06576, 0.8937, 0.03721, 0.0005, 0.8616, 0.0005002, 0.8616, 0.1003, 0.8616, 0.1003, 0.03721, 0.1003, 0.03721, 0.0005, 0.8366, 0.8529, 0.8465, 0.8529, 0.8465, 0.9527, 0.8465, 0.9527, 0.8366, 0.9527, 0.8366, 0.8529, 0.04536, 0.1025, 0.8698, 0.1025, 0.8698, 0.2023, 0.8698, 0.2023, 0.04536, 0.2023, 0.04536, 0.1025])
me_mesh.materials.append(mat_fence)
me_mesh.update()
me_mesh.normals_split_custom_set([tuple(v) for v in zip(*[iter([7.367e-07, 0.0, -1.0, -1.941e-06, 0.0, -1.0, -7.367e-07, 0.0, -1.0, -7.367e-07, 0.0, -1.0, 1.941e-06, 0.0, -1.0, 7.367e-07, 0.0, -1.0, -0.0009157, -0.0695, 0.9976, -0.0009232, -0.07025, 0.9975, 0.0008225, 0.06263, 0.998, 0.0008225, 0.06263, 0.998, 0.0008351, 0.06338, 0.998, -0.0009157, -0.0695, 0.9976, -0.01313, -0.9999, 0.0, -0.01292, -0.9838, 0.1787, -0.01292, -0.9836, 0.1801, -0.01292, -0.9836, 0.1801, -0.01313, -0.9999, 0.0, -0.01313, -0.9999, 0.0, 0.01286, 0.9792, -0.2024, 0.01311, 0.9947, -0.1015, 0.01311, 0.9947, -0.102, 0.01311, 0.9947, -0.102, 0.01286, 0.9792, -0.2024, 0.01286, 0.9792, -0.2024, -0.01296, -0.9836, -0.1801, -0.01297, -0.9838, -0.1787, -0.01297, -0.9838, 0.1787, -0.01297, -0.9838, 0.1787, -0.01296, -0.9836, 0.1801, -0.01296, -0.9836, -0.1801, 1.0, -0.003877, -0.004127, 1.0, -0.003934, -0.005224, 1.0, -0.003878, 0.005132, 1.0, -0.003878, 0.005132, 1.0, -0.001681, 0.002111, 1.0, -0.003877, -0.004127, 0.01296, 0.9831, 0.1824, 0.01295, 0.9829, 0.1838, 0.01318, 0.9999, 0.0, 0.01318, 0.9999, 0.0, 0.01318, 0.9999, 0.0, 0.01296, 0.9831, 0.1824, -1.0, 0.003888, 0.005137, -1.0, 0.003936, 0.004094, -1.0, 0.003888, 0.0, -1.0, 0.003888, 0.0, -1.0, 0.001537, -0.001833, -1.0, 0.003888, 0.005137, 0.9999, -0.008811, 0.006152, 1.0, -0.005107, -0.002005, 1.0, -0.007008, 0.0035, 1.0, -0.007008, 0.0035, 0.9996, -0.01637, 0.02081, 0.9999, -0.008811, 0.006152, 1.0, -0.005107, -0.002005, 1.0, 0.003584, 0.001001, 1.0, 0.003515, 0.0004153, 1.0, 0.003515, 0.0004153, 1.0, -0.007008, 0.0035, 1.0, -0.005107, -0.002005, 1.0, 0.003584, 0.001001, 1.0, 0.001235, 0.00306, 1.0, 0.001279, 0.002035, 1.0, 0.001279, 0.002035, 1.0, 0.003515, 0.0004153, 1.0, 0.003584, 0.001001, 1.0, 0.001235, 0.00306, 0.9999, -0.008811, 0.006152, 0.9996, -0.01637, 0.02081, 0.9996, -0.01637, 0.02081, 1.0, 0.001279, 0.002035, 1.0, 0.001235, 0.00306, -0.9999, 0.01076, -0.0009007, -1.0, 0.003898, -0.008127, -1.0, 0.006357, -0.003319, -1.0, 0.006357, -0.003319, -0.9998, 0.01673, 0.01066, -0.9999, 0.01076, -0.0009007, -1.0, 0.003898, -0.008127, -1.0, -0.003011, -0.004124, -1.0, -0.002542, -0.003679, -1.0, -0.002542, -0.003679, -1.0, 0.006357, -0.003319, -1.0, 0.003898, -0.008127, -1.0, -0.003011, -0.004124, -1.0, -0.001509, -0.002896, -1.0, -0.002499, -0.002265, -1.0, -0.002499, -0.002265, -1.0, -0.002542, -0.003679, -1.0, -0.003011, -0.004124, -1.0, -0.001509, -0.002896, -0.9999, 0.01076, -0.0009007, -0.9998, 0.01673, 0.01066, -0.9998, 0.01673, 0.01066, -1.0, -0.002499, -0.002265, -1.0, -0.001509, -0.002896, -1.768e-06, -7.891e-05, 1.0, -2.349e-06, -7.891e-05, 1.0, -1.387e-06, -7.891e-05, 1.0, -1.387e-06, -7.891e-05, 1.0, -8.054e-07, -7.891e-05, 1.0, -1.768e-06, -7.891e-05, 1.0, -0.01295, -0.9825, 0.1856, -0.01295, -0.9825, 0.1856, -0.01295, -0.9825, 0.1856, -0.01295, -0.9825, 0.1856, -0.01295, -0.9825, 0.1856, -0.01295, -0.9825, 0.1856, -5.554e-08, 0.0, -1.0, -9.12e-07, 0.0, -1.0, -5.775e-07, 0.0, -1.0, -5.775e-07, 0.0, -1.0, 2.79e-07, 0.0, -1.0, -5.554e-08, 0.0, -1.0, 0.01313, 0.9999, -6.997e-06, 0.01313, 0.9999, -7.019e-06, 0.01313, 0.9999, -7.017e-06, 0.01313, 0.9999, -7.017e-06, 0.01313, 0.9999, -6.995e-06, 0.01313, 0.9999, -6.997e-06, -0.01296, -0.9836, -0.1801, -0.01258, -0.9581, -0.2863, -0.01258, -0.9578, -0.2873, -0.01258, -0.9578, -0.2873, -0.01297, -0.9838, -0.1787, -0.01296, -0.9836, -0.1801, -0.01292, -0.9836, 0.1801, -0.01292, -0.9838, 0.1787, -0.01296, -0.9836, 0.1801, -0.01296, -0.9836, 0.1801, -0.01297, -0.9838, 0.1787, -0.01292, -0.9836, 0.1801, 0.9999, -0.003941, -0.009507, 0.9999, -0.004343, -0.009765, 0.9999, -0.00409, -0.009488, 0.9999, -0.00409, -0.009488, 0.9999, -0.004241, -0.009827, 0.9999, -0.004157, -0.00956, 0.9999, -0.004157, -0.00956, 0.9999, -0.004155, -0.009503, 0.9999, -0.004132, -0.009417, 0.9999, -0.00409, -0.009488, 0.9999, -0.004157, -0.00956, 0.9999, -0.004132, -0.009417, 0.9999, -0.004132, -0.009417, 0.9999, -0.004022, -0.009463, 0.9999, -0.00412, -0.009407, 0.9999, -0.00409, -0.009488, 0.9999, -0.004132, -0.009417, 0.9999, -0.00412, -0.009407, 0.9999, -0.00412, -0.009407, 0.9999, -0.003924, -0.009328, 1.0, -0.003934, -0.005224, 0.9999, -0.00409, -0.009488, 0.9999, -0.00412, -0.009407, 1.0, -0.003934, -0.005224, 0.9999, -0.003941, -0.009507, 0.9999, -0.00409, -0.009488, 1.0, -0.003934, -0.005224, 1.0, -0.003877, -0.004127, 0.9999, -0.003941, -0.009507, 1.0, -0.003934, -0.005224, 1.0, 0.001235, 0.00306, 1.0, 0.003584, 0.001001, 1.0, -0.001681, 0.002111, 1.0, -0.001681, 0.002111, 1.0, -0.003878, 0.005132, 1.0, 0.001235, 0.00306, 0.01194, 0.9085, 0.4177, 0.01192, 0.9081, 0.4186, 0.01295, 0.9829, 0.1838, 0.01295, 0.9829, 0.1838, 0.01296, 0.9831, 0.1824, 0.01194, 0.9085, 0.4177, 0.01311, 0.9947, -0.102, 0.01311, 0.9947, -0.1015, 0.01318, 0.9999, 0.0, 0.01318, 0.9999, 0.0, 0.01318, 0.9999, 0.0, 0.01311, 0.9947, -0.102, -0.9999, 0.003942, 0.009382, -0.9999, 0.004024, 0.009399, -0.9999, 0.00407, 0.00948, -0.9999, 0.00407, 0.00948, -0.9999, 0.004178, 0.009438, -0.9999, 0.004154, 0.009468, -0.9999, 0.004154, 0.009468, -0.9999, 0.004156, 0.009609, -0.9999, 0.004154, 0.009614, -0.9999, 0.00407, 0.00948, -0.9999, 0.004154, 0.009468, -0.9999, 0.004154, 0.009614, -0.9999, 0.004154, 0.009614, -0.9999, 0.004312, 0.009799, -0.9999, 0.004157, 0.009629, -0.9999, 0.00407, 0.00948, -0.9999, 0.004154, 0.009614, -0.9999, 0.004157, 0.009629, -0.9999, 0.004157, 0.009629, -0.9999, 0.004155, 0.009628, -1.0, 0.003936, 0.004094, -0.9999, 0.00407, 0.00948, -0.9999, 0.004157, 0.009629, -1.0, 0.003936, 0.004094, -0.9999, 0.003942, 0.009382, -0.9999, 0.00407, 0.00948, -1.0, 0.003936, 0.004094, -1.0, 0.003888, 0.005137, -0.9999, 0.003942, 0.009382, -1.0, 0.003936, 0.004094, -1.0, -0.001509, -0.002896, -1.0, -0.003011, -0.004124, -1.0, 0.001537, -0.001833, -1.0, 0.001537, -0.001833, -1.0, 0.003888, 0.0, -1.0, -0.001509, -0.002896, 8.036e-07, 0.0, -1.0, -1.725e-06, 0.0, -1.0, -5.88e-07, 0.0, -1.0, -5.88e-07, 0.0, -1.0, 1.941e-06, 0.0, -1.0, 8.036e-07, 0.0, -1.0, -0.0009124, -0.06952, 0.9976, -0.0009261, -0.07024, 0.9975, 0.0008256, 0.06261, 0.998, 0.0008256, 0.06261, 0.998, 0.0008331, 0.06339, 0.998, -0.0009124, -0.06952, 0.9976, -0.01313, -0.9999, 0.0, -0.01292, -0.9838, 0.1787, -0.01292, -0.9836, 0.1801, -0.01292, -0.9836, 0.1801, -0.01313, -0.9999, 0.0, -0.01313, -0.9999, 0.0, 0.01291, 0.9792, -0.2024, 0.01306, 0.9947, -0.1015, 0.01306, 0.9947, -0.102, 0.01306, 0.9947, -0.102, 0.01291, 0.9792, -0.2024, 0.01291, 0.9792, -0.2024, -0.01297, -0.9836, -0.1801, -0.01297, -0.9838, -0.1787, -0.01297, -0.9838, 0.1787, -0.01297, -0.9838, 0.1787, -0.01296, -0.9836, 0.1801, -0.01297, -0.9836, -0.1801, 1.0, -0.003882, -0.004127, 1.0, -0.00394, -0.005225, 1.0, -0.003882, 0.005135, 1.0, -0.003882, 0.005135, 1.0, -0.001684, 0.002112, 1.0, -0.003882, -0.004127, 0.01291, 0.9831, 0.1824, 0.01291, 0.9829, 0.1838, 0.01313, 0.9999, 0.0, 0.01313, 0.9999, 0.0, 0.01313, 0.9999, 0.0, 0.01291, 0.9831, 0.1824, -1.0, 0.003882, 0.005133, -1.0, 0.00393, 0.004093, -1.0, 0.003882, 0.0, -1.0, 0.003882, 0.0, -1.0, 0.001533, -0.001832, -1.0, 0.003882, 0.005133, 0.9999, -0.008804, 0.006162, 1.0, -0.005115, -0.001994, 1.0, -0.007018, 0.00351, 1.0, -0.007018, 0.00351, 0.9996, -0.01637, 0.02082, 0.9999, -0.008804, 0.006162, 1.0, -0.005115, -0.001994, 1.0, 0.003584, 0.001001, 1.0, 0.003515, 0.0004154, 1.0, 0.003515, 0.0004154, 1.0, -0.007018, 0.00351, 1.0, -0.005115, -0.001994, 1.0, 0.003584, 0.001001, 1.0, 0.001234, 0.003061, 1.0, 0.001277, 0.002034, 1.0, 0.001277, 0.002034, 1.0, 0.003515, 0.0004154, 1.0, 0.003584, 0.001001, 1.0, 0.001234, 0.003061, 0.9999, -0.008804, 0.006162, 0.9996, -0.01637, 0.02082, 0.9996, -0.01637, 0.02082, 1.0, 0.001277, 0.002034, 1.0, 0.001234, 0.003061, -0.9999, 0.01077, -0.0009001, -1.0, 0.003899, -0.008128, -1.0, 0.006359, -0.003318, -1.0, 0.006359, -0.003318, -0.9998, 0.01674, 0.01067, -0.9999, 0.01077, -0.0009001, -1.0, 0.003899, -0.008128, -1.0, -0.003006, -0.004127, -1.0, -0.002535, -0.003691, -1.0, -0.002535, -0.003691, -1.0, 0.006359, -0.003318, -1.0, 0.003899, -0.008128, -1.0, -0.003006, -0.004127, -1.0, -0.00151, -0.002895, -1.0, -0.002498, -0.002266, -1.0, -0.002498, -0.002266, -1.0, -0.002535, -0.003691, -1.0, -0.003006, -0.004127, -1.0, -0.00151, -0.002895, -0.9999, 0.01077, -0.0009001, -0.9998, 0.01674, 0.01067, -0.9998, 0.01674, 0.01067, -1.0, -0.002498, -0.002266, -1.0, -0.00151, -0.002895, -6.941e-07, -7.891e-05, 1.0, -1.275e-06, -7.891e-05, 1.0, -3.127e-07, -7.891e-05, 1.0, -3.127e-07, -7.891e-05, 1.0, 2.685e-07, -7.891e-05, 1.0, -6.941e-07, -7.891e-05, 1.0, -0.0129, -0.9825, 0.1856, -0.0129, -0.9825, 0.1856, -0.0129, -0.9825, 0.1856, -0.0129, -0.9825, 0.1856, -0.0129, -0.9825, 0.1856, -0.0129, -0.9825, 0.1856, 5.775e-07, 0.0, -1.0, -2.79e-07, 0.0, -1.0, 5.554e-08, 0.0, -1.0, 5.554e-08, 0.0, -1.0, 9.12e-07, 0.0, -1.0, 5.775e-07, 0.0, -1.0, 0.01318, 0.9999, -7.055e-06, 0.01318, 0.9999, -7.055e-06, 0.01318, 0.9999, -7.055e-06, 0.01318, 0.9999, -7.055e-06, 0.01318, 0.9999, -7.055e-06, 0.01318, 0.9999, -7.055e-06, -0.01297, -0.9836, -0.1801, -0.01263, -0.9581, -0.2863, -0.01263, -0.9578, -0.2873, -0.01263, -0.9578, -0.2873, -0.01297, -0.9838, -0.1787, -0.01297, -0.9836, -0.1801, -0.01292, -0.9836, 0.1801, -0.01292, -0.9838, 0.1787, -0.01296, -0.9836, 0.1801, -0.01296, -0.9836, 0.1801, -0.01297, -0.9838, 0.1787, -0.01292, -0.9836, 0.1801, 0.9999, -0.003956, -0.009495, 0.9999, -0.004176, -0.009654, 0.9999, -0.004084, -0.009478, 0.9999, -0.004084, -0.009478, 0.9999, -0.004154, -0.00968, 0.9999, -0.004153, -0.009637, 0.9999, -0.004153, -0.009637, 0.9999, -0.004155, -0.009495, 0.9999, -0.004154, -0.009406, 0.9999, -0.004084, -0.009478, 0.9999, -0.004153, -0.009637, 0.9999, -0.004154, -0.009406, 0.9999, -0.004154, -0.009406, 0.9999, -0.004232, -0.009339, 0.9999, -0.004159, -0.0094, 0.9999, -0.004084, -0.009478, 0.9999, -0.004154, -0.009406, 0.9999, -0.004159, -0.0094, 0.9999, -0.004159, -0.0094, 0.9999, -0.004269, -0.009462, 1.0, -0.00394, -0.005225, 0.9999, -0.004084, -0.009478, 0.9999, -0.004159, -0.0094, 1.0, -0.00394, -0.005225, 0.9999, -0.003956, -0.009495, 0.9999, -0.004084, -0.009478, 1.0, -0.00394, -0.005225, 1.0, -0.003882, -0.004127, 0.9999, -0.003956, -0.009495, 1.0, -0.00394, -0.005225, 1.0, 0.001234, 0.003061, 1.0, 0.003584, 0.001001, 1.0, -0.001684, 0.002112, 1.0, -0.001684, 0.002112, 1.0, -0.003882, 0.005135, 1.0, 0.001234, 0.003061, 0.01193, 0.9085, 0.4177, 0.01194, 0.9081, 0.4186, 0.01291, 0.9829, 0.1838, 0.01291, 0.9829, 0.1838, 0.01291, 0.9831, 0.1824, 0.01193, 0.9085, 0.4177, 0.01306, 0.9947, -0.102, 0.01306, 0.9947, -0.1015, 0.01313, 0.9999, 0.0, 0.01313, 0.9999, 0.0, 0.01313, 0.9999, 0.0, 0.01306, 0.9947, -0.102, -0.9999, 0.003952, 0.009394, -0.9999, 0.004093, 0.009416, -0.9999, 0.004078, 0.009473, -0.9999, 0.004078, 0.009473, -0.9999, 0.004171, 0.009358, -0.9999, 0.004153, 0.009423, -0.9999, 0.004153, 0.009423, -0.9999, 0.004156, 0.009602, -0.9999, 0.00415, 0.009609, -0.9999, 0.004078, 0.009473, -0.9999, 0.004153, 0.009423, -0.9999, 0.00415, 0.009609, -0.9999, 0.00415, 0.009609, -0.9999, 0.004244, 0.009802, -0.9999, 0.004155, 0.009631, -0.9999, 0.004078, 0.009473, -0.9999, 0.00415, 0.009609, -0.9999, 0.004155, 0.009631, -0.9999, 0.004155, 0.009631, -0.9999, 0.004269, 0.009705, -1.0, 0.00393, 0.004093, -0.9999, 0.004078, 0.009473, -0.9999, 0.004155, 0.009631, -1.0, 0.00393, 0.004093, -0.9999, 0.003952, 0.009394, -0.9999, 0.004078, 0.009473, -1.0, 0.00393, 0.004093, -1.0, 0.003882, 0.005133, -0.9999, 0.003952, 0.009394, -1.0, 0.00393, 0.004093, -1.0, -0.00151, -0.002895, -1.0, -0.003006, -0.004127, -1.0, 0.001533, -0.001832, -1.0, 0.001533, -0.001832, -1.0, 0.003882, 0.0, -1.0, -0.00151, -0.002895, -0.0009232, -0.07025, 0.9975, -0.0009157, -0.0695, 0.9976, -0.004856, -0.3696, 0.9292, -0.004856, -0.3696, 0.9292, -0.004871, -0.371, 0.9286, -0.0009232, -0.07025, 0.9975, -0.004871, -0.371, 0.9286, -0.004856, -0.3696, 0.9292, -0.007615, -0.58, 0.8146, -0.007615, -0.58, 0.8146, -0.007616, -0.58, 0.8146, -0.004871, -0.371, 0.9286, 0.0008351, 0.06338, 0.998, 0.0008225, 0.06263, 0.998, 0.003611, 0.2741, 0.9617, 0.003611, 0.2741, 0.9617, 0.003642, 0.2762, 0.9611, 0.0008351, 0.06338, 0.998, 0.003642, 0.2762, 0.9611, 0.003611, 0.2741, 0.9617, 0.007441, 0.5644, 0.8254, 0.007441, 0.5644, 0.8254, 0.007457, 0.5668, 0.8238, 0.003642, 0.2762, 0.9611, -0.01258, -0.9578, -0.2873, -0.01258, -0.9581, -0.2863, -0.01313, -0.9997, 0.01991, -0.01313, -0.9997, 0.01991, -0.01313, -0.9998, 0.01712, -0.01258, -0.9578, -0.2873, -0.01313, -0.9998, 0.01712, -0.01313, -0.9997, 0.01991, -0.0127, -0.9668, 0.2551, -0.0127, -0.9668, 0.2551, -0.0127, -0.9668, 0.2551, -0.01313, -0.9998, 0.01712, 0.01192, 0.9081, 0.4186, 0.01194, 0.9085, 0.4177, 0.01049, 0.7986, 0.6018, 0.01049, 0.7986, 0.6018, 0.01048, 0.797, 0.6039, 0.01192, 0.9081, 0.4186, 0.01048, 0.797, 0.6039, 0.01049, 0.7986, 0.6018, 0.007457, 0.5668, 0.8238, 0.007457, 0.5668, 0.8238, 0.007441, 0.5644, 0.8254, 0.01048, 0.797, 0.6039, -0.0009261, -0.07024, 0.9975, -0.0009124, -0.06952, 0.9976, -0.004869, -0.3696, 0.9292, -0.004869, -0.3696, 0.9292, -0.004878, -0.371, 0.9286, -0.0009261, -0.07024, 0.9975, -0.004878, -0.371, 0.9286, -0.004869, -0.3696, 0.9292, -0.007644, -0.58, 0.8146, -0.007644, -0.58, 0.8146, -0.007617, -0.5801, 0.8145, -0.004878, -0.371, 0.9286, 0.0008331, 0.06339, 0.998, 0.0008256, 0.06261, 0.998, 0.003602, 0.2741, 0.9617, 0.003602, 0.2741, 0.9617, 0.003627, 0.2762, 0.9611, 0.0008331, 0.06339, 0.998, 0.003627, 0.2762, 0.9611, 0.003602, 0.2741, 0.9617, 0.007412, 0.5645, 0.8254, 0.007412, 0.5645, 0.8254, 0.007458, 0.5667, 0.8239, 0.003627, 0.2762, 0.9611, -0.01263, -0.9578, -0.2873, -0.01263, -0.9581, -0.2863, -0.01318, -0.9997, 0.02005, -0.01318, -0.9997, 0.02005, -0.01316, -0.9998, 0.01713, -0.01263, -0.9578, -0.2873, -0.01316, -0.9998, 0.01713, -0.01318, -0.9997, 0.02005, -0.01274, -0.9668, 0.2553, -0.01274, -0.9668, 0.2553, -0.0127, -0.9668, 0.2551, -0.01316, -0.9998, 0.01713, 0.01194, 0.9081, 0.4186, 0.01193, 0.9085, 0.4177, 0.01051, 0.7985, 0.6019, 0.01051, 0.7985, 0.6019, 0.01049, 0.797, 0.6039, 0.01194, 0.9081, 0.4186, 0.01049, 0.797, 0.6039, 0.01051, 0.7985, 0.6019, 0.007458, 0.5667, 0.8239, 0.007458, 0.5667, 0.8239, 0.007412, 0.5645, 0.8254, 0.01049, 0.797, 0.6039, 0.9998, 0.02078, -3.613e-07, 0.9998, 0.02077, 3.725e-06, 0.9998, 0.02078, 1.608e-06, 0.9998, 0.02078, 1.608e-06, 0.9998, 0.02077, 7.199e-06, 0.9998, 0.02077, 9.459e-07, 0.9998, 0.02077, 9.459e-07, 0.9998, 0.02074, -1.221e-06, 0.9998, 0.02077, -1.077e-07, 0.9998, 0.02078, 1.608e-06, 0.9998, 0.02077, 9.459e-07, 0.9998, 0.02077, -1.077e-07, 0.9998, 0.02078, -3.613e-07, 0.9998, 0.02078, 1.608e-06, 0.9998, 0.02077, -1.077e-07, 0.9998, 0.02078, -3.613e-07, 0.9998, 0.02077, -1.077e-07, 0.9998, 0.02077, -8.525e-07, 0.9998, 0.02077, -6.438e-06, 0.9998, 0.02078, -3.613e-07, 0.9998, 0.02077, -8.525e-07, -6.981e-07, 2.225e-05, -1.0, 0.01335, -0.6426, -0.7661, 0.01335, -0.6426, -0.7661, 0.01335, -0.6426, -0.7661, 6.997e-07, -2.233e-05, -1.0, -6.981e-07, 2.225e-05, -1.0, 0.01335, -0.6426, -0.7661, 0.02046, -0.9846, -0.1737, 0.02046, -0.9846, -0.1737, 0.02046, -0.9846, -0.1737, 0.01335, -0.6426, -0.7661, 0.01335, -0.6426, -0.7661, 0.02046, -0.9846, -0.1737, 0.01799, -0.8658, 0.5, 0.01799, -0.8658, 0.5, 0.01799, -0.8658, 0.5, 0.02046, -0.9846, -0.1737, 0.02046, -0.9846, -0.1737, 0.01799, -0.8658, 0.5, 0.007104, -0.3419, 0.9397, 0.007104, -0.3419, 0.9397, 0.007104, -0.3419, 0.9397, 0.01799, -0.8658, 0.5, 0.01799, -0.8658, 0.5, 0.007104, -0.3419, 0.9397, -0.007104, 0.3419, 0.9397, -0.007104, 0.3419, 0.9397, -0.007104, 0.3419, 0.9397, 0.007104, -0.3419, 0.9397, 0.007104, -0.3419, 0.9397, -0.007104, 0.3419, 0.9397, -0.01799, 0.8658, 0.5, -0.01799, 0.8658, 0.5, -0.01799, 0.8658, 0.5, -0.007104, 0.3419, 0.9397, -0.007104, 0.3419, 0.9397, -0.01799, 0.8658, 0.5, -0.02046, 0.9846, -0.1737, -0.02046, 0.9846, -0.1736, -0.02046, 0.9846, -0.1736, -0.01799, 0.8658, 0.5, -0.01799, 0.8658, 0.5, -0.02046, 0.9846, -0.1737, -0.01335, 0.6426, -0.7661, -0.01335, 0.6426, -0.7661, -0.01335, 0.6426, -0.7661, -0.02046, 0.9846, -0.1736, -0.02046, 0.9846, -0.1737, -0.01335, 0.6426, -0.7661, -6.981e-07, 2.225e-05, -1.0, 6.997e-07, -2.233e-05, -1.0, 6.997e-07, -2.233e-05, -1.0, -0.01335, 0.6426, -0.7661, -0.01335, 0.6426, -0.7661, -0.9998, -0.02077, -5.395e-07, -0.9998, -0.02078, -6.452e-06, -0.9998, -0.02078, -3.478e-07, -0.9998, -0.02078, -3.478e-07, -0.9998, -0.02079, 3.733e-06, -0.9998, -0.02078, 1.532e-06, -0.9998, -0.02078, 1.532e-06, -0.9998, -0.02077, 7.199e-06, -0.9998, -0.02077, 4.921e-07, -0.9998, -0.02078, -3.478e-07, -0.9998, -0.02078, 1.532e-06, -0.9998, -0.02077, 4.921e-07, -0.9998, -0.02077, -5.395e-07, -0.9998, -0.02078, -3.478e-07, -0.9998, -0.02077, 4.921e-07, -0.9998, -0.02077, -5.395e-07, -0.9998, -0.02077, 4.921e-07, -0.9998, -0.02077, -1.085e-06, -0.9998, -0.02077, 4.145e-06, -0.9998, -0.02077, -5.395e-07, -0.9998, -0.02077, -1.085e-06, 0.9998, 0.02078, -3.637e-07, 0.9998, 0.02077, 3.741e-06, 0.9998, 0.02077, 1.611e-06, 0.9998, 0.02077, 1.611e-06, 0.9998, 0.02077, 7.199e-06, 0.9998, 0.02077, 9.459e-07, 0.9998, 0.02077, 9.459e-07, 0.9998, 0.02078, -1.221e-06, 0.9998, 0.02077, -1.086e-07, 0.9998, 0.02077, 1.611e-06, 0.9998, 0.02077, 9.459e-07, 0.9998, 0.02077, -1.086e-07, 0.9998, 0.02078, -3.637e-07, 0.9998, 0.02077, 1.611e-06, 0.9998, 0.02077, -1.086e-07, 0.9998, 0.02078, -3.637e-07, 0.9998, 0.02077, -1.086e-07, 0.9998, 0.02078, -8.596e-07, 0.9998, 0.02078, -6.468e-06, 0.9998, 0.02078, -3.637e-07, 0.9998, 0.02078, -8.596e-07, -6.644e-07, 2.233e-05, -1.0, 0.01335, -0.6426, -0.7661, 0.01335, -0.6426, -0.7661, 0.01335, -0.6426, -0.7661, 6.656e-07, -2.237e-05, -1.0, -6.644e-07, 2.233e-05, -1.0, 0.01335, -0.6426, -0.7661, 0.02046, -0.9846, -0.1736, 0.02046, -0.9846, -0.1737, 0.02046, -0.9846, -0.1737, 0.01335, -0.6426, -0.7661, 0.01335, -0.6426, -0.7661, 0.02046, -0.9846, -0.1736, 0.01799, -0.8658, 0.5, 0.01799, -0.8658, 0.5, 0.01799, -0.8658, 0.5, 0.02046, -0.9846, -0.1737, 0.02046, -0.9846, -0.1736, 0.01799, -0.8658, 0.5, 0.007104, -0.3419, 0.9397, 0.007104, -0.3419, 0.9397, 0.007104, -0.3419, 0.9397, 0.01799, -0.8658, 0.5, 0.01799, -0.8658, 0.5, 0.007104, -0.3419, 0.9397, -0.007104, 0.3419, 0.9397, -0.007104, 0.3419, 0.9397, -0.007104, 0.3419, 0.9397, 0.007104, -0.3419, 0.9397, 0.007104, -0.3419, 0.9397, -0.007104, 0.3419, 0.9397, -0.01799, 0.8658, 0.5, -0.01799, 0.8658, 0.5, -0.01799, 0.8658, 0.5, -0.007104, 0.3419, 0.9397, -0.007104, 0.3419, 0.9397, -0.01799, 0.8658, 0.5, -0.02046, 0.9846, -0.1737, -0.02046, 0.9846, -0.1736, -0.02046, 0.9846, -0.1736, -0.01799, 0.8658, 0.5, -0.01799, 0.8658, 0.5, -0.02046, 0.9846, -0.1737, -0.01335, 0.6426, -0.7661, -0.01335, 0.6426, -0.7661, -0.01335, 0.6426, -0.7661, -0.02046, 0.9846, -0.1736, -0.02046, 0.9846, -0.1737, -0.01335, 0.6426, -0.7661, -6.644e-07, 2.233e-05, -1.0, 6.656e-07, -2.237e-05, -1.0, 6.656e-07, -2.237e-05, -1.0, -0.01335, 0.6426, -0.7661, -0.01335, 0.6426, -0.7661, -0.9998, -0.02077, -5.407e-07, -0.9998, -0.02079, -6.452e-06, -0.9998, -0.02078, -3.478e-07, -0.9998, -0.02078, -3.478e-07, -0.9998, -0.02078, 3.733e-06, -0.9998, -0.02078, 1.532e-06, -0.9998, -0.02078, 1.532e-06, -0.9998, -0.02077, 7.199e-06, -0.9998, -0.02077, 4.921e-07, -0.9998, -0.02078, -3.478e-07, -0.9998, -0.02078, 1.532e-06, -0.9998, -0.02077, 4.921e-07, -0.9998, -0.02077, -5.407e-07, -0.9998, -0.02078, -3.478e-07, -0.9998, -0.02077, 4.921e-07, -0.9998, -0.02077, -5.407e-07, -0.9998, -0.02077, 4.921e-07, -0.9998, -0.02077, -1.086e-06, -0.9998, -0.02076, 4.137e-06, -0.9998, -0.02077, -5.407e-07, -0.9998, -0.02077, -1.086e-06, 0.9998, 0.02078, -3.64e-07, 0.9998, 0.02078, 3.741e-06, 0.9998, 0.02077, 1.611e-06, 0.9998, 0.02077, 1.611e-06, 0.9998, 0.02077, 7.198e-06, 0.9998, 0.02077, 9.459e-07, 0.9998, 0.02077, 9.459e-07, 0.9998, 0.02078, -1.221e-06, 0.9998, 0.02077, -1.086e-07, 0.9998, 0.02077, 1.611e-06, 0.9998, 0.02077, 9.459e-07, 0.9998, 0.02077, -1.086e-07, 0.9998, 0.02078, -3.64e-07, 0.9998, 0.02077, 1.611e-06, 0.9998, 0.02077, -1.086e-07, 0.9998, 0.02078, -3.64e-07, 0.9998, 0.02077, -1.086e-07, 0.9998, 0.02077, -8.597e-07, 0.9998, 0.02078, -6.469e-06, 0.9998, 0.02078, -3.64e-07, 0.9998, 0.02077, -8.597e-07, -6.757e-07, 2.233e-05, -1.0, 0.01335, -0.6426, -0.7661, 0.01335, -0.6426, -0.7661, 0.01335, -0.6426, -0.7661, 6.77e-07, -2.237e-05, -1.0, -6.757e-07, 2.233e-05, -1.0, 0.01335, -0.6426, -0.7661, 0.02046, -0.9846, -0.1737, 0.02046, -0.9846, -0.1737, 0.02046, -0.9846, -0.1737, 0.01335, -0.6426, -0.7661, 0.01335, -0.6426, -0.7661, 0.02046, -0.9846, -0.1737, 0.01799, -0.8658, 0.5, 0.01799, -0.8658, 0.5, 0.01799, -0.8658, 0.5, 0.02046, -0.9846, -0.1737, 0.02046, -0.9846, -0.1737, 0.01799, -0.8658, 0.5, 0.007104, -0.3419, 0.9397, 0.007104, -0.3419, 0.9397, 0.007104, -0.3419, 0.9397, 0.01799, -0.8658, 0.5, 0.01799, -0.8658, 0.5, 0.007104, -0.3419, 0.9397, -0.007104, 0.3419, 0.9397, -0.007104, 0.3419, 0.9397, -0.007104, 0.3419, 0.9397, 0.007104, -0.3419, 0.9397, 0.007104, -0.3419, 0.9397, -0.007104, 0.3419, 0.9397, -0.01799, 0.8658, 0.5, -0.01799, 0.8658, 0.5, -0.01799, 0.8658, 0.5, -0.007104, 0.3419, 0.9397, -0.007104, 0.3419, 0.9397, -0.01799, 0.8658, 0.5, -0.02046, 0.9846, -0.1737, -0.02046, 0.9846, -0.1736, -0.02046, 0.9846, -0.1736, -0.01799, 0.8658, 0.5, -0.01799, 0.8658, 0.5, -0.02046, 0.9846, -0.1737, -0.01335, 0.6426, -0.7661, -0.01335, 0.6426, -0.7661, -0.01335, 0.6426, -0.7661, -0.02046, 0.9846, -0.1736, -0.02046, 0.9846, -0.1737, -0.01335, 0.6426, -0.7661, -6.757e-07, 2.233e-05, -1.0, 6.77e-07, -2.237e-05, -1.0, 6.77e-07, -2.237e-05, -1.0, -0.01335, 0.6426, -0.7661, -0.01335, 0.6426, -0.7661, -0.9998, -0.02077, -5.407e-07, -0.9998, -0.02079, -6.452e-06, -0.9998, -0.02078, -3.478e-07, -0.9998, -0.02078, -3.478e-07, -0.9998, -0.02078, 3.733e-06, -0.9998, -0.02078, 1.532e-06, -0.9998, -0.02078, 1.532e-06, -0.9998, -0.02077, 7.198e-06, -0.9998, -0.02077, 4.921e-07, -0.9998, -0.02078, -3.478e-07, -0.9998, -0.02078, 1.532e-06, -0.9998, -0.02077, 4.921e-07, -0.9998, -0.02077, -5.407e-07, -0.9998, -0.02078, -3.478e-07, -0.9998, -0.02077, 4.921e-07, -0.9998, -0.02077, -5.407e-07, -0.9998, -0.02077, 4.921e-07, -0.9998, -0.02077, -1.086e-06, -0.9998, -0.02076, 4.137e-06, -0.9998, -0.02077, -5.407e-07, -0.9998, -0.02077, -1.086e-06, 0.9998, 0.02078, -3.613e-07, 0.9998, 0.02077, 3.725e-06, 0.9998, 0.02078, 1.608e-06, 0.9998, 0.02078, 1.608e-06, 0.9998, 0.02077, 7.199e-06, 0.9998, 0.02077, 9.459e-07, 0.9998, 0.02077, 9.459e-07, 0.9998, 0.02074, -1.221e-06, 0.9998, 0.02077, -1.077e-07, 0.9998, 0.02078, 1.608e-06, 0.9998, 0.02077, 9.459e-07, 0.9998, 0.02077, -1.077e-07, 0.9998, 0.02078, -3.613e-07, 0.9998, 0.02078, 1.608e-06, 0.9998, 0.02077, -1.077e-07, 0.9998, 0.02078, -3.613e-07, 0.9998, 0.02077, -1.077e-07, 0.9998, 0.02077, -8.525e-07, 0.9998, 0.02077, -6.438e-06, 0.9998, 0.02078, -3.613e-07, 0.9998, 0.02077, -8.525e-07, -6.984e-07, 2.225e-05, -1.0, 0.01335, -0.6426, -0.7661, 0.01335, -0.6426, -0.7661, 0.01335, -0.6426, -0.7661, 6.994e-07, -2.233e-05, -1.0, -6.984e-07, 2.225e-05, -1.0, 0.01335, -0.6426, -0.7661, 0.02046, -0.9846, -0.1737, 0.02046, -0.9846, -0.1737, 0.02046, -0.9846, -0.1737, 0.01335, -0.6426, -0.7661, 0.01335, -0.6426, -0.7661, 0.02046, -0.9846, -0.1737, 0.01799, -0.8658, 0.5, 0.01799, -0.8658, 0.5, 0.01799, -0.8658, 0.5, 0.02046, -0.9846, -0.1737, 0.02046, -0.9846, -0.1737, 0.01799, -0.8658, 0.5, 0.007104, -0.3419, 0.9397, 0.007104, -0.3419, 0.9397, 0.007104, -0.3419, 0.9397, 0.01799, -0.8658, 0.5, 0.01799, -0.8658, 0.5, 0.007104, -0.3419, 0.9397, -0.007104, 0.3419, 0.9397, -0.007104, 0.3419, 0.9397, -0.007104, 0.3419, 0.9397, 0.007104, -0.3419, 0.9397, 0.007104, -0.3419, 0.9397, -0.007104, 0.3419, 0.9397, -0.01799, 0.8658, 0.5, -0.01799, 0.8658, 0.5, -0.01799, 0.8658, 0.5, -0.007104, 0.3419, 0.9397, -0.007104, 0.3419, 0.9397, -0.01799, 0.8658, 0.5, -0.02046, 0.9846, -0.1737, -0.02046, 0.9846, -0.1736, -0.02046, 0.9846, -0.1736, -0.01799, 0.8658, 0.5, -0.01799, 0.8658, 0.5, -0.02046, 0.9846, -0.1737, -0.01335, 0.6426, -0.7661, -0.01335, 0.6426, -0.7661, -0.01335, 0.6426, -0.7661, -0.02046, 0.9846, -0.1736, -0.02046, 0.9846, -0.1737, -0.01335, 0.6426, -0.7661, -6.984e-07, 2.225e-05, -1.0, 6.994e-07, -2.233e-05, -1.0, 6.994e-07, -2.233e-05, -1.0, -0.01335, 0.6426, -0.7661, -0.01335, 0.6426, -0.7661, -0.9998, -0.02077, -5.395e-07, -0.9998, -0.02078, -6.452e-06, -0.9998, -0.02078, -3.478e-07, -0.9998, -0.02078, -3.478e-07, -0.9998, -0.02079, 3.733e-06, -0.9998, -0.02078, 1.532e-06, -0.9998, -0.02078, 1.532e-06, -0.9998, -0.02077, 7.199e-06, -0.9998, -0.02077, 4.921e-07, -0.9998, -0.02078, -3.478e-07, -0.9998, -0.02078, 1.532e-06, -0.9998, -0.02077, 4.921e-07, -0.9998, -0.02077, -5.395e-07, -0.9998, -0.02078, -3.478e-07, -0.9998, -0.02077, 4.921e-07, -0.9998, -0.02077, -5.395e-07, -0.9998, -0.02077, 4.921e-07, -0.9998, -0.02077, -1.085e-06, -0.9998, -0.02077, 4.145e-06, -0.9998, -0.02077, -5.395e-07, -0.9998, -0.02077, -1.085e-06, 4.467e-10, 0.0, -1.0, 5.843e-08, 0.0, -1.0, 5.798e-08, 0.0, -1.0, 5.798e-08, 0.0, -1.0, 0.0, 0.0, -1.0, 4.467e-10, 0.0, -1.0, -4.467e-10, 0.0, 1.0, 0.0, 0.0, 1.0, -5.798e-08, 0.0, 1.0, -5.798e-08, 0.0, 1.0, -5.843e-08, 0.0, 1.0, -4.467e-10, 0.0, 1.0, 0.9997, 0.02605, 0.0, 0.9997, 0.02605, 0.0, 0.9997, 0.02605, 0.0, 0.9997, 0.02605, 0.0, 0.9997, 0.02605, 0.0, 0.9997, 0.02605, 0.0, -0.02004, 0.9998, 0.0, -0.02004, 0.9998, 0.0, -0.02004, 0.9998, 0.0, -0.02004, 0.9998, 0.0, -0.02004, 0.9998, 0.0, -0.02004, 0.9998, 0.0, -0.9997, -0.02603, 0.0, -0.9997, -0.02603, 0.0, -0.9997, -0.02604, 0.0, -0.9997, -0.02604, 0.0, -0.9997, -0.02604, 0.0, -0.9997, -0.02603, 0.0, 0.02004, -0.9998, 0.0, 0.02004, -0.9998, 0.0, 0.02004, -0.9998, 0.0, 0.02004, -0.9998, 0.0, 0.02004, -0.9998, 0.0, 0.02004, -0.9998, 0.0])] * 3)])

# ---- objects
ob_fence = bpy.data.objects.new('Fence', me_mesh)

# ---- transforms, parenting, visibility, modifiers, constraints
ob_fence.location = (4.768e-07, -1.907e-06, 0.618)
ob_fence.rotation_euler = (-1.629e-07, -1.42e-09, -0.03369)
ob_fence.scale = (0.001, 0.001, 0.001)
ob_fence.color = (0.8, 0.8, 0.8, 1.0)

# ---- collection membership
col_collection.objects.link(ob_fence)

# ---- scene / render settings (as saved in the file)
scene.frame_start = 1; scene.frame_end = 250; scene.frame_set(1)
scene.render.engine = 'BLENDER_EEVEE_NEXT'
scene.render.fps = 30
scene.cycles.sampling_pattern = 'TABULATED_SOBOL'
scene.view_settings.view_transform = 'Filmic'
bpy.context.view_layer.update()

# ---- added for rendering (the .blend has no active camera and no usable light): camera, sun
cam_auto = bpy.data.cameras.new('AutoCamera')
cam_auto.lens = 50.0
cam_auto.sensor_width = 36.0
cam_auto.clip_end = 1000.0
ob_auto_camera = bpy.data.objects.new('AutoCamera', cam_auto)
scene.collection.objects.link(ob_auto_camera)
ob_auto_camera.location = (1.82121, -2.19543, 1.95148)
ob_auto_camera.rotation_euler = (1.09748, -7.21219e-08, 0.694738)
scene.camera = ob_auto_camera
light_auto_sun = bpy.data.lights.new('AutoSun', 'SUN')
light_auto_sun.energy = 3.0
light_auto_sun.angle = 0.0523599
ob_auto_sun = bpy.data.objects.new('AutoSun', light_auto_sun)
scene.collection.objects.link(ob_auto_sun)
ob_auto_sun.rotation_euler = (0.872665, 0.174533, 0.523599)
bpy.context.view_layer.update()
